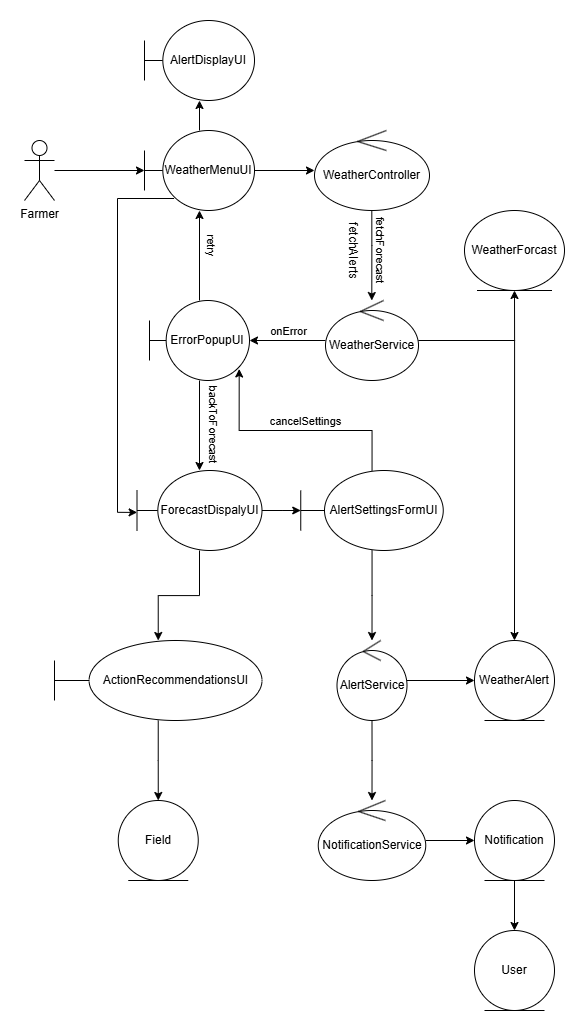

The diagram above was exported from draw.io. Its source (the exported page's mxGraphModel, read from the mxfile embedded in the PNG):
<mxGraphModel dx="2829" dy="1662" grid="1" gridSize="10" guides="1" tooltips="1" connect="1" arrows="1" fold="1" page="1" pageScale="1" pageWidth="850" pageHeight="1100" math="0" shadow="0">
  <root>
    <mxCell id="0" />
    <mxCell id="1" parent="0" />
    <mxCell id="_ajap0w7luQyuENU8QcQ-4" value="" style="edgeStyle=orthogonalEdgeStyle;rounded=0;orthogonalLoop=1;jettySize=auto;html=1;" edge="1" parent="1" source="_ajap0w7luQyuENU8QcQ-1" target="_ajap0w7luQyuENU8QcQ-3">
      <mxGeometry relative="1" as="geometry" />
    </mxCell>
    <mxCell id="_ajap0w7luQyuENU8QcQ-1" value="Farmer" style="shape=umlActor;verticalLabelPosition=bottom;verticalAlign=top;html=1;outlineConnect=0;" vertex="1" parent="1">
      <mxGeometry x="40" y="520" width="30" height="60" as="geometry" />
    </mxCell>
    <mxCell id="_ajap0w7luQyuENU8QcQ-7" value="" style="edgeStyle=orthogonalEdgeStyle;rounded=0;orthogonalLoop=1;jettySize=auto;html=1;" edge="1" parent="1" source="_ajap0w7luQyuENU8QcQ-3" target="_ajap0w7luQyuENU8QcQ-6">
      <mxGeometry relative="1" as="geometry" />
    </mxCell>
    <mxCell id="_ajap0w7luQyuENU8QcQ-53" value="" style="edgeStyle=orthogonalEdgeStyle;rounded=0;orthogonalLoop=1;jettySize=auto;html=1;" edge="1" parent="1" source="_ajap0w7luQyuENU8QcQ-3" target="_ajap0w7luQyuENU8QcQ-52">
      <mxGeometry relative="1" as="geometry" />
    </mxCell>
    <mxCell id="_ajap0w7luQyuENU8QcQ-3" value="WeatherMenuUI" style="shape=umlBoundary;whiteSpace=wrap;html=1;" vertex="1" parent="1">
      <mxGeometry x="160" y="510" width="110" height="80" as="geometry" />
    </mxCell>
    <mxCell id="_ajap0w7luQyuENU8QcQ-11" value="" style="edgeStyle=orthogonalEdgeStyle;rounded=0;orthogonalLoop=1;jettySize=auto;html=1;" edge="1" parent="1">
      <mxGeometry relative="1" as="geometry">
        <mxPoint x="387.3" y="581.8204530235074" as="sourcePoint" />
        <mxPoint x="387.3" y="680.004425893547" as="targetPoint" />
        <Array as="points">
          <mxPoint x="387.3" y="625.01" />
          <mxPoint x="387.3" y="625.01" />
        </Array>
      </mxGeometry>
    </mxCell>
    <mxCell id="_ajap0w7luQyuENU8QcQ-14" value="fetchForecast" style="edgeLabel;html=1;align=center;verticalAlign=middle;resizable=0;points=[];rotation=90;" vertex="1" connectable="0" parent="_ajap0w7luQyuENU8QcQ-11">
      <mxGeometry x="-0.143" y="-1" relative="1" as="geometry">
        <mxPoint x="11" y="6" as="offset" />
      </mxGeometry>
    </mxCell>
    <mxCell id="_ajap0w7luQyuENU8QcQ-56" value="&lt;span style=&quot;font-size: 12px;&quot;&gt;fetchAlerts&lt;/span&gt;" style="edgeLabel;html=1;align=center;verticalAlign=middle;resizable=0;points=[];rotation=90;fontFamily=Helvetica;fontSize=11;fontColor=default;labelBackgroundColor=default;fillColor=none;gradientColor=none;" vertex="1" connectable="0" parent="_ajap0w7luQyuENU8QcQ-11">
      <mxGeometry x="-0.1424" relative="1" as="geometry">
        <mxPoint x="-17" y="6" as="offset" />
      </mxGeometry>
    </mxCell>
    <mxCell id="_ajap0w7luQyuENU8QcQ-6" value="WeatherController" style="ellipse;shape=umlControl;whiteSpace=wrap;html=1;" vertex="1" parent="1">
      <mxGeometry x="330" y="510" width="115" height="80" as="geometry" />
    </mxCell>
    <mxCell id="_ajap0w7luQyuENU8QcQ-16" value="" style="edgeStyle=orthogonalEdgeStyle;rounded=0;orthogonalLoop=1;jettySize=auto;html=1;" edge="1" parent="1" source="_ajap0w7luQyuENU8QcQ-8" target="_ajap0w7luQyuENU8QcQ-15">
      <mxGeometry relative="1" as="geometry" />
    </mxCell>
    <mxCell id="_ajap0w7luQyuENU8QcQ-20" value="onError" style="edgeLabel;html=1;align=center;verticalAlign=middle;resizable=0;points=[];" vertex="1" connectable="0" parent="_ajap0w7luQyuENU8QcQ-16">
      <mxGeometry x="0.0109" relative="1" as="geometry">
        <mxPoint y="-10" as="offset" />
      </mxGeometry>
    </mxCell>
    <mxCell id="_ajap0w7luQyuENU8QcQ-41" style="edgeStyle=orthogonalEdgeStyle;rounded=0;orthogonalLoop=1;jettySize=auto;html=1;entryX=0.5;entryY=0;entryDx=0;entryDy=0;" edge="1" parent="1" source="_ajap0w7luQyuENU8QcQ-8" target="_ajap0w7luQyuENU8QcQ-39">
      <mxGeometry relative="1" as="geometry" />
    </mxCell>
    <mxCell id="_ajap0w7luQyuENU8QcQ-44" style="edgeStyle=orthogonalEdgeStyle;rounded=0;orthogonalLoop=1;jettySize=auto;html=1;entryX=0.5;entryY=1;entryDx=0;entryDy=0;" edge="1" parent="1" source="_ajap0w7luQyuENU8QcQ-8" target="_ajap0w7luQyuENU8QcQ-42">
      <mxGeometry relative="1" as="geometry" />
    </mxCell>
    <mxCell id="_ajap0w7luQyuENU8QcQ-8" value="WeatherService" style="ellipse;shape=umlControl;whiteSpace=wrap;html=1;" vertex="1" parent="1">
      <mxGeometry x="341" y="680" width="93" height="80" as="geometry" />
    </mxCell>
    <mxCell id="_ajap0w7luQyuENU8QcQ-17" value="" style="edgeStyle=orthogonalEdgeStyle;rounded=0;orthogonalLoop=1;jettySize=auto;html=1;" edge="1" parent="1" source="_ajap0w7luQyuENU8QcQ-15" target="_ajap0w7luQyuENU8QcQ-3">
      <mxGeometry relative="1" as="geometry" />
    </mxCell>
    <mxCell id="_ajap0w7luQyuENU8QcQ-18" value="retry" style="edgeLabel;html=1;align=center;verticalAlign=middle;resizable=0;points=[];rotation=90;" vertex="1" connectable="0" parent="_ajap0w7luQyuENU8QcQ-17">
      <mxGeometry relative="1" as="geometry">
        <mxPoint x="12" y="-10" as="offset" />
      </mxGeometry>
    </mxCell>
    <mxCell id="_ajap0w7luQyuENU8QcQ-22" value="" style="edgeStyle=orthogonalEdgeStyle;rounded=0;orthogonalLoop=1;jettySize=auto;html=1;" edge="1" parent="1" source="_ajap0w7luQyuENU8QcQ-15" target="_ajap0w7luQyuENU8QcQ-21">
      <mxGeometry relative="1" as="geometry" />
    </mxCell>
    <mxCell id="_ajap0w7luQyuENU8QcQ-24" value="backToForecast" style="edgeLabel;html=1;align=center;verticalAlign=middle;resizable=0;points=[];rotation=90;" vertex="1" connectable="0" parent="_ajap0w7luQyuENU8QcQ-22">
      <mxGeometry x="-0.0328" relative="1" as="geometry">
        <mxPoint x="15" as="offset" />
      </mxGeometry>
    </mxCell>
    <mxCell id="_ajap0w7luQyuENU8QcQ-15" value="ErrorPopupUI" style="shape=umlBoundary;whiteSpace=wrap;html=1;" vertex="1" parent="1">
      <mxGeometry x="165" y="680" width="100" height="80" as="geometry" />
    </mxCell>
    <mxCell id="_ajap0w7luQyuENU8QcQ-27" value="" style="edgeStyle=orthogonalEdgeStyle;rounded=0;orthogonalLoop=1;jettySize=auto;html=1;" edge="1" parent="1" source="_ajap0w7luQyuENU8QcQ-21" target="_ajap0w7luQyuENU8QcQ-26">
      <mxGeometry relative="1" as="geometry" />
    </mxCell>
    <mxCell id="_ajap0w7luQyuENU8QcQ-33" value="" style="edgeStyle=orthogonalEdgeStyle;rounded=0;orthogonalLoop=1;jettySize=auto;html=1;" edge="1" parent="1" source="_ajap0w7luQyuENU8QcQ-21" target="_ajap0w7luQyuENU8QcQ-30">
      <mxGeometry relative="1" as="geometry" />
    </mxCell>
    <mxCell id="_ajap0w7luQyuENU8QcQ-21" value="ForecastDispalyUI" style="shape=umlBoundary;whiteSpace=wrap;html=1;" vertex="1" parent="1">
      <mxGeometry x="152.5" y="850" width="125" height="80" as="geometry" />
    </mxCell>
    <mxCell id="_ajap0w7luQyuENU8QcQ-25" style="edgeStyle=orthogonalEdgeStyle;rounded=0;orthogonalLoop=1;jettySize=auto;html=1;entryX=0.001;entryY=0.524;entryDx=0;entryDy=0;entryPerimeter=0;exitX=0.269;exitY=0.85;exitDx=0;exitDy=0;exitPerimeter=0;" edge="1" parent="1" source="_ajap0w7luQyuENU8QcQ-3" target="_ajap0w7luQyuENU8QcQ-21">
      <mxGeometry relative="1" as="geometry">
        <Array as="points">
          <mxPoint x="133" y="578" />
          <mxPoint x="133" y="892" />
        </Array>
      </mxGeometry>
    </mxCell>
    <mxCell id="_ajap0w7luQyuENU8QcQ-34" value="" style="edgeStyle=orthogonalEdgeStyle;rounded=0;orthogonalLoop=1;jettySize=auto;html=1;" edge="1" parent="1" source="_ajap0w7luQyuENU8QcQ-26" target="_ajap0w7luQyuENU8QcQ-32">
      <mxGeometry relative="1" as="geometry" />
    </mxCell>
    <mxCell id="_ajap0w7luQyuENU8QcQ-26" value="AlertSettingsFormUI" style="shape=umlBoundary;whiteSpace=wrap;html=1;" vertex="1" parent="1">
      <mxGeometry x="316.25" y="850" width="142.5" height="80" as="geometry" />
    </mxCell>
    <mxCell id="_ajap0w7luQyuENU8QcQ-28" style="edgeStyle=orthogonalEdgeStyle;rounded=0;orthogonalLoop=1;jettySize=auto;html=1;entryX=0.897;entryY=0.856;entryDx=0;entryDy=0;entryPerimeter=0;" edge="1" parent="1" source="_ajap0w7luQyuENU8QcQ-26" target="_ajap0w7luQyuENU8QcQ-15">
      <mxGeometry relative="1" as="geometry">
        <Array as="points">
          <mxPoint x="388" y="810" />
          <mxPoint x="255" y="810" />
        </Array>
      </mxGeometry>
    </mxCell>
    <mxCell id="_ajap0w7luQyuENU8QcQ-29" value="cancelSettings" style="edgeLabel;html=1;align=center;verticalAlign=middle;resizable=0;points=[];" vertex="1" connectable="0" parent="_ajap0w7luQyuENU8QcQ-28">
      <mxGeometry x="-0.0806" y="2" relative="1" as="geometry">
        <mxPoint y="-12" as="offset" />
      </mxGeometry>
    </mxCell>
    <mxCell id="_ajap0w7luQyuENU8QcQ-36" value="" style="edgeStyle=orthogonalEdgeStyle;rounded=0;orthogonalLoop=1;jettySize=auto;html=1;" edge="1" parent="1" source="_ajap0w7luQyuENU8QcQ-30" target="_ajap0w7luQyuENU8QcQ-35">
      <mxGeometry relative="1" as="geometry" />
    </mxCell>
    <mxCell id="_ajap0w7luQyuENU8QcQ-30" value="ActionRecommendationsUI" style="shape=umlBoundary;whiteSpace=wrap;html=1;" vertex="1" parent="1">
      <mxGeometry x="70" y="1020" width="207.5" height="80" as="geometry" />
    </mxCell>
    <mxCell id="_ajap0w7luQyuENU8QcQ-38" value="" style="edgeStyle=orthogonalEdgeStyle;rounded=0;orthogonalLoop=1;jettySize=auto;html=1;" edge="1" parent="1" source="_ajap0w7luQyuENU8QcQ-32" target="_ajap0w7luQyuENU8QcQ-37">
      <mxGeometry relative="1" as="geometry" />
    </mxCell>
    <mxCell id="_ajap0w7luQyuENU8QcQ-40" value="" style="edgeStyle=orthogonalEdgeStyle;rounded=0;orthogonalLoop=1;jettySize=auto;html=1;" edge="1" parent="1" source="_ajap0w7luQyuENU8QcQ-32" target="_ajap0w7luQyuENU8QcQ-39">
      <mxGeometry relative="1" as="geometry" />
    </mxCell>
    <mxCell id="_ajap0w7luQyuENU8QcQ-32" value="AlertService" style="ellipse;shape=umlControl;whiteSpace=wrap;html=1;" vertex="1" parent="1">
      <mxGeometry x="352.5" y="1020" width="70" height="80" as="geometry" />
    </mxCell>
    <mxCell id="_ajap0w7luQyuENU8QcQ-35" value="Field" style="ellipse;shape=umlEntity;whiteSpace=wrap;html=1;" vertex="1" parent="1">
      <mxGeometry x="133.75" y="1180" width="80" height="80" as="geometry" />
    </mxCell>
    <mxCell id="_ajap0w7luQyuENU8QcQ-49" value="" style="edgeStyle=orthogonalEdgeStyle;rounded=0;orthogonalLoop=1;jettySize=auto;html=1;" edge="1" parent="1" source="_ajap0w7luQyuENU8QcQ-37" target="_ajap0w7luQyuENU8QcQ-47">
      <mxGeometry relative="1" as="geometry" />
    </mxCell>
    <mxCell id="_ajap0w7luQyuENU8QcQ-37" value="NotificationService" style="ellipse;shape=umlControl;whiteSpace=wrap;html=1;" vertex="1" parent="1">
      <mxGeometry x="333.75" y="1180" width="107.5" height="80" as="geometry" />
    </mxCell>
    <mxCell id="_ajap0w7luQyuENU8QcQ-39" value="WeatherAlert" style="ellipse;shape=umlEntity;whiteSpace=wrap;html=1;" vertex="1" parent="1">
      <mxGeometry x="490" y="1020" width="80" height="80" as="geometry" />
    </mxCell>
    <mxCell id="_ajap0w7luQyuENU8QcQ-42" value="WeatherForcast" style="ellipse;shape=umlEntity;whiteSpace=wrap;html=1;" vertex="1" parent="1">
      <mxGeometry x="480" y="590" width="100" height="80" as="geometry" />
    </mxCell>
    <mxCell id="_ajap0w7luQyuENU8QcQ-51" value="" style="edgeStyle=orthogonalEdgeStyle;rounded=0;orthogonalLoop=1;jettySize=auto;html=1;" edge="1" parent="1" source="_ajap0w7luQyuENU8QcQ-47" target="_ajap0w7luQyuENU8QcQ-50">
      <mxGeometry relative="1" as="geometry" />
    </mxCell>
    <mxCell id="_ajap0w7luQyuENU8QcQ-47" value="Notification" style="ellipse;shape=umlEntity;whiteSpace=wrap;html=1;" vertex="1" parent="1">
      <mxGeometry x="490" y="1180" width="80" height="80" as="geometry" />
    </mxCell>
    <mxCell id="_ajap0w7luQyuENU8QcQ-50" value="User" style="ellipse;shape=umlEntity;whiteSpace=wrap;html=1;" vertex="1" parent="1">
      <mxGeometry x="490" y="1310" width="80" height="80" as="geometry" />
    </mxCell>
    <mxCell id="_ajap0w7luQyuENU8QcQ-52" value="AlertDisplayUI" style="shape=umlBoundary;whiteSpace=wrap;html=1;" vertex="1" parent="1">
      <mxGeometry x="160" y="400" width="110" height="80" as="geometry" />
    </mxCell>
  </root>
</mxGraphModel>